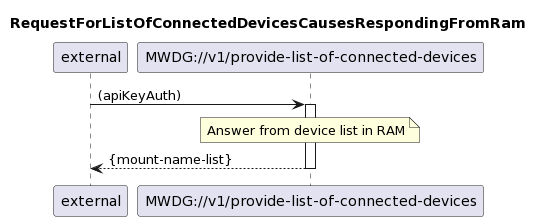

The diagram above was rendered by PlantUML. Its source (embedded in the PNG):
@startuml
skinparam responseMessageBelowArrow true

title RequestForListOfConnectedDevicesCausesRespondingFromRam

participant "external" as requestor
participant "MWDG://v1/provide-list-of-connected-devices" as provideListOfConnectedDevices

requestor -> provideListOfConnectedDevices: (apiKeyAuth)
activate provideListOfConnectedDevices

note over provideListOfConnectedDevices
Answer from device list in RAM
end note

provideListOfConnectedDevices --> requestor: {mount-name-list}
deactivate provideListOfConnectedDevices
@enduml